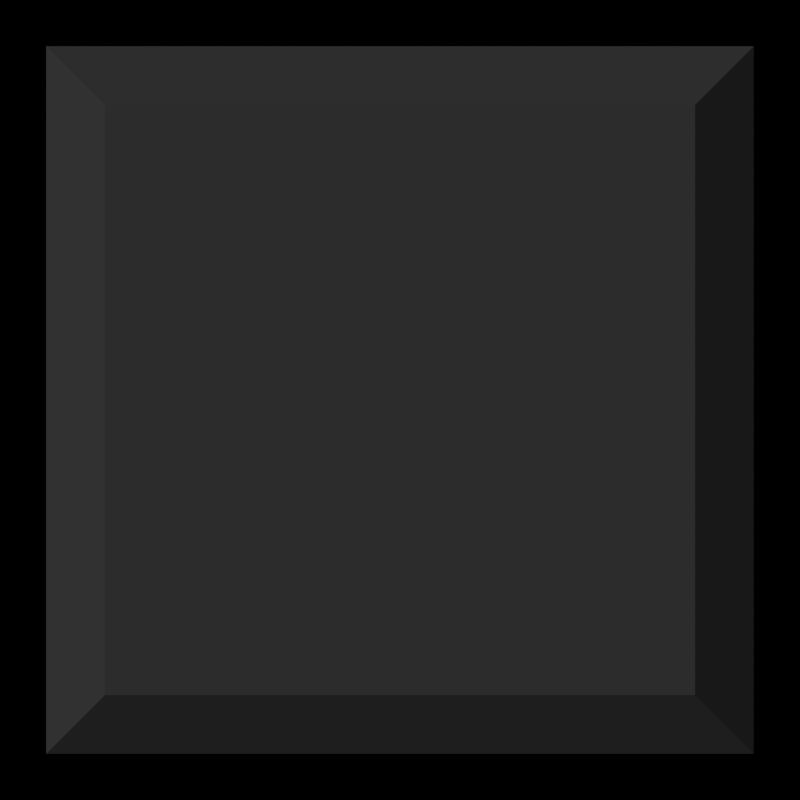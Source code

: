 # Source: tile.blend  (saved by Blender 4.0.36; exported with 4.5.12 LTS)
import bpy
from mathutils import Matrix  # noqa: F401  (used for matrix-valued properties, if any)

bpy.ops.wm.read_factory_settings(use_empty=True)
scene = bpy.context.scene
scene.name = 'Scene'

# ---- collections
col_collection_1 = bpy.data.collections.new('Collection 1'); scene.collection.children.link(col_collection_1)
col_collection_1.hide_render = True
col_collection_1.hide_viewport = True
col_collection_2 = bpy.data.collections.new('Collection 2'); scene.collection.children.link(col_collection_2)
col_collection_3 = bpy.data.collections.new('Collection 3'); scene.collection.children.link(col_collection_3)

# ---- materials (node trees are filled in below, after node groups)
mat_material = bpy.data.materials.new('Material')
mat_material.alpha_threshold = 0.0
mat_material.diffuse_color = (0.01715, 0.01692, 0.01739, 1.0)
mat_material.specular_color = (0.07323, 0.07082, 0.07323)
mat_material.roughness = 0.5
mat_material.specular_intensity = 1.0
mat_material.line_color = (0.0, 0.0, 0.0, 1.0)

# ---- material node trees

# ---- world
world_world = bpy.data.worlds.new('World'); scene.world = world_world
world_world.color = (0.0, 0.0, 0.0)
world_world.use_sun_shadow = False
world_world.sun_shadow_jitter_overblur = 0.0
world_world.cycles.sampling_method = 'MANUAL'
world_world.cycles.sample_map_resolution = 256
world_world.light_settings.ao_factor = 0.2041

# ---- cameras
cam_camera_001 = bpy.data.cameras.new('Camera.001')
cam_camera_001.clip_end = 100.0
cam_camera_001.lens = 35.0
cam_camera_001.dof.focus_distance = 0.0
cam_camera_001.dof.aperture_fstop = 128.0

# ---- lights
light_sun = bpy.data.lights.new('Sun', 'SUN')
light_sun.transmission_factor = 0.0
light_sun.energy = 6.0

# ---- meshes
me_cube_001 = bpy.data.meshes.new('Cube.001')
me_cube_001.from_pydata([(1.0, 1.0, -1.0), (1.0, -1.0, -1.0), (-1.0, -1.0, -1.0), (-1.0, 1.0, -1.0), (1.0, 1.0, 1.0), (1.0, -1.0, 1.0), (-1.0, -1.0, 1.0), (-1.0, 1.0, 1.0), (0.7663, 0.7663, 1.179), (-0.7663, 0.7663, 1.179), (-0.7663, -0.7663, 1.179), (0.7663, -0.7663, 1.179)], [], [(0, 1, 2, 3), (0, 4, 5, 1), (1, 5, 6, 2), (2, 6, 7, 3), (4, 0, 3, 7), (4, 7, 9, 8), (7, 6, 10, 9), (6, 5, 11, 10), (5, 4, 8, 11), (8, 9, 10, 11)])
me_cube_001.materials.append(mat_material)
me_cube_001.use_remesh_preserve_volume = False
me_cube_001.use_remesh_preserve_attributes = False
me_cube_001.use_mirror_vertex_groups = False
me_cube_001.update()
me_cube_002 = bpy.data.meshes.new('Cube.002')
me_cube_002.from_pydata([(1.0, 1.0, -1.0), (1.0, -1.0, -1.0), (-1.0, -1.0, -1.0), (-1.0, 1.0, -1.0), (1.0, 1.0, 1.0), (1.0, -1.0, 1.0), (-1.0, -1.0, 1.0), (-1.0, 1.0, 1.0), (0.7663, 0.7663, 1.179), (-0.7663, 0.7663, 1.179), (-0.7663, -0.7663, 1.179), (0.7663, -0.7663, 1.179)], [], [(0, 1, 2, 3), (0, 4, 5, 1), (1, 5, 6, 2), (2, 6, 7, 3), (4, 0, 3, 7), (4, 7, 9, 8), (7, 6, 10, 9), (6, 5, 11, 10), (5, 4, 8, 11), (8, 9, 10, 11)])
me_cube_002.materials.append(mat_material)
me_cube_002.use_remesh_preserve_volume = False
me_cube_002.use_remesh_preserve_attributes = False
me_cube_002.use_mirror_vertex_groups = False
me_cube_002.update()

# ---- objects
ob_sun = bpy.data.objects.new('Sun', light_sun)
ob_cube_001 = bpy.data.objects.new('Cube.001', me_cube_001)
ob_camera = bpy.data.objects.new('Camera', cam_camera_001)
ob_cube_000 = bpy.data.objects.new('Cube.000', me_cube_002)

# ---- transforms, parenting, visibility, modifiers, constraints
ob_sun.location = (-5.012, -0.4629, 8.055)
ob_sun.rotation_euler = (0.2398, -0.6584, -0.933)
ob_cube_001.location = (0.0, 0.0, -0.09469)
ob_cube_001.lineart.crease_threshold = 0.0
ob_camera.location = (0.0, 0.0, 3.104)
ob_camera.lineart.crease_threshold = 0.0
ob_cube_000.location = (0.0, 0.0, -0.09469)
ob_cube_000.lineart.crease_threshold = 0.0

# ---- collection membership
scene.collection.objects.link(ob_sun)
col_collection_1.objects.link(ob_cube_001)
col_collection_2.objects.link(ob_camera)
col_collection_3.objects.link(ob_cube_000)

# ---- scene / render settings (as saved in the file)
scene.camera = ob_camera
scene.frame_start = 1; scene.frame_end = 250; scene.frame_set(132)
scene.render.engine = 'CYCLES'
scene.render.image_settings.color_mode = 'RGB'
scene.render.image_settings.compression = 90
scene.render.resolution_x = 50
scene.render.resolution_y = 50
scene.render.fps = 25
scene.render.dither_intensity = 0.0
scene.render.bake_margin = 2
scene.render.bake_bias = 0.0
scene.cycles.use_denoising = False
scene.cycles.samples = 10
scene.cycles.sampling_pattern = 'TABULATED_SOBOL'
scene.cycles.light_sampling_threshold = 0.0
scene.cycles.use_adaptive_sampling = False
scene.cycles.use_light_tree = False
scene.cycles.blur_glossy = 0.0
scene.cycles.volume_bounces = 1
scene.cycles.pixel_filter_type = 'GAUSSIAN'
scene.cycles.sample_clamp_indirect = 0.0
scene.view_settings.view_transform = 'Standard'
bpy.context.view_layer.update()
